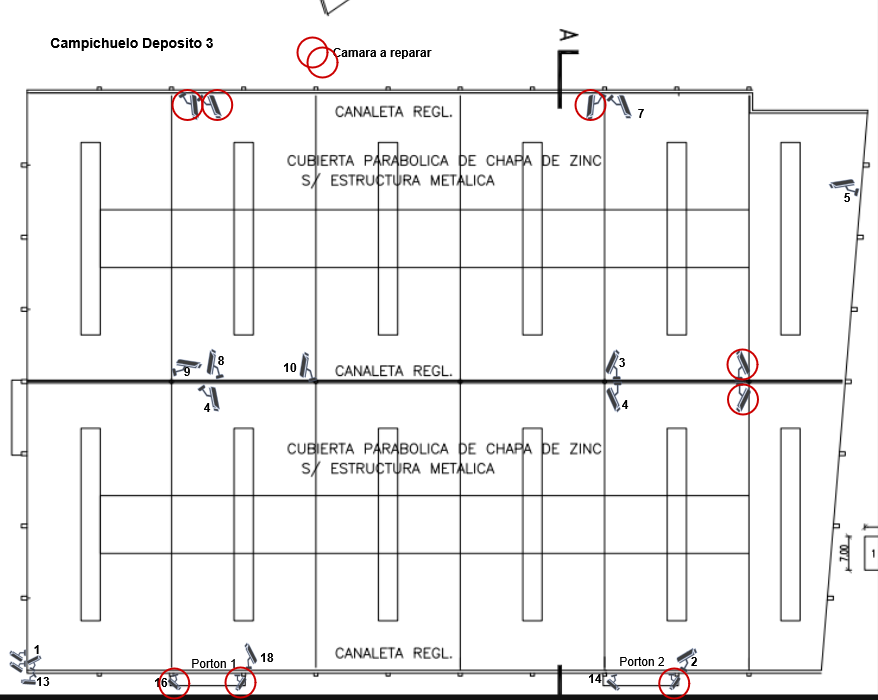

The diagram above was exported from draw.io. Its source (the exported page's mxGraphModel, read from the mxfile embedded in the PNG):
<mxGraphModel dx="824" dy="554" grid="1" gridSize="10" guides="1" tooltips="1" connect="1" arrows="1" fold="1" page="1" pageScale="1" pageWidth="1169" pageHeight="827" math="0" shadow="0">
  <root>
    <mxCell id="0" />
    <mxCell id="1" parent="0" />
    <mxCell id="3o1TCbc7jlQ64VRJacc1-1" parent="1" style="shape=image;verticalLabelPosition=bottom;labelBackgroundColor=default;verticalAlign=top;aspect=fixed;imageAspect=0;image=data:image/png,(base64 omitted: 64576 chars);rotation=-90;" value="" vertex="1">
      <mxGeometry height="877.96" width="695" x="204.48" y="-29" as="geometry" />
    </mxCell>
    <mxCell id="3o1TCbc7jlQ64VRJacc1-2" parent="1" style="fontColor=#0066CC;verticalAlign=top;verticalLabelPosition=bottom;labelPosition=center;align=center;html=1;outlineConnect=0;fillColor=#CCCCCC;strokeColor=#6881B3;gradientColor=none;gradientDirection=north;strokeWidth=2;shape=mxgraph.networks.security_camera;rotation=60;" value="" vertex="1">
      <mxGeometry height="15" width="30" x="290" y="160" as="geometry" />
    </mxCell>
    <mxCell id="3o1TCbc7jlQ64VRJacc1-3" parent="1" style="fontColor=#0066CC;verticalAlign=top;verticalLabelPosition=bottom;labelPosition=center;align=center;html=1;outlineConnect=0;fillColor=#CCCCCC;strokeColor=#6881B3;gradientColor=none;gradientDirection=north;strokeWidth=2;shape=mxgraph.networks.security_camera;rotation=45;" value="" vertex="1">
      <mxGeometry height="15" width="30" x="310" y="160" as="geometry" />
    </mxCell>
    <mxCell id="3o1TCbc7jlQ64VRJacc1-5" parent="1" style="fontColor=#0066CC;verticalAlign=top;verticalLabelPosition=bottom;labelPosition=center;align=center;html=1;outlineConnect=0;fillColor=#CCCCCC;strokeColor=#6881B3;gradientColor=none;gradientDirection=north;strokeWidth=2;shape=mxgraph.networks.security_camera;rotation=45;" value="" vertex="1">
      <mxGeometry height="15" width="30" x="719.9999025766973" y="159.99990257669734" as="geometry" />
    </mxCell>
    <mxCell id="3o1TCbc7jlQ64VRJacc1-6" parent="1" style="fontColor=#0066CC;verticalAlign=top;verticalLabelPosition=bottom;labelPosition=center;align=center;html=1;outlineConnect=0;fillColor=#CCCCCC;strokeColor=#6881B3;gradientColor=none;gradientDirection=north;strokeWidth=2;shape=mxgraph.networks.security_camera;rotation=120;direction=east;flipH=0;legacyAnchorPoints=0;flipV=1;" value="" vertex="1">
      <mxGeometry height="15" width="30" x="689.9999025766973" y="159.9999025766973" as="geometry" />
    </mxCell>
    <mxCell id="3o1TCbc7jlQ64VRJacc1-11" parent="1" style="fontColor=#0066CC;verticalAlign=top;verticalLabelPosition=bottom;labelPosition=center;align=center;html=1;outlineConnect=0;fillColor=#CCCCCC;strokeColor=#6881B3;gradientColor=none;gradientDirection=north;strokeWidth=2;shape=mxgraph.networks.security_camera;rotation=-165;flipV=1;legacyAnchorPoints=0;" value="" vertex="1">
      <mxGeometry height="15" width="30" x="941.9999025766973" y="239.99990257669728" as="geometry" />
    </mxCell>
    <mxCell id="3o1TCbc7jlQ64VRJacc1-12" parent="1" style="fontColor=#0066CC;verticalAlign=top;verticalLabelPosition=bottom;labelPosition=center;align=center;html=1;outlineConnect=0;fillColor=#CCCCCC;strokeColor=#6881B3;gradientColor=none;gradientDirection=north;strokeWidth=2;shape=mxgraph.networks.security_camera;rotation=-90;flipV=1;legacyAnchorPoints=0;" value="" vertex="1">
      <mxGeometry height="15" width="30" x="840.000030232605" y="419.9967293737058" as="geometry" />
    </mxCell>
    <mxCell id="3o1TCbc7jlQ64VRJacc1-13" parent="1" style="fontColor=#0066CC;verticalAlign=top;verticalLabelPosition=bottom;labelPosition=center;align=center;html=1;outlineConnect=0;fillColor=#CCCCCC;strokeColor=#6881B3;gradientColor=none;gradientDirection=north;strokeWidth=2;shape=mxgraph.networks.security_camera;rotation=90;flipV=1;legacyAnchorPoints=0;" value="" vertex="1">
      <mxGeometry height="15" width="30" x="711.5" y="452" as="geometry" />
    </mxCell>
    <mxCell id="3o1TCbc7jlQ64VRJacc1-14" parent="1" style="fontColor=#0066CC;verticalAlign=top;verticalLabelPosition=bottom;labelPosition=center;align=center;html=1;outlineConnect=0;fillColor=#CCCCCC;strokeColor=#6881B3;gradientColor=none;gradientDirection=north;strokeWidth=2;shape=mxgraph.networks.security_camera;rotation=-90;flipV=0;legacyAnchorPoints=0;" value="" vertex="1">
      <mxGeometry height="15" width="30" x="710.5" y="419.5" as="geometry" />
    </mxCell>
    <mxCell id="3o1TCbc7jlQ64VRJacc1-16" parent="1" style="fontColor=#0066CC;verticalAlign=top;verticalLabelPosition=bottom;labelPosition=center;align=center;html=1;outlineConnect=0;fillColor=#CCCCCC;strokeColor=#6881B3;gradientColor=none;gradientDirection=north;strokeWidth=2;shape=mxgraph.networks.security_camera;rotation=92;flipV=0;legacyAnchorPoints=0;" value="" vertex="1">
      <mxGeometry height="15" width="30" x="840.5" y="452.5" as="geometry" />
    </mxCell>
    <mxCell id="3o1TCbc7jlQ64VRJacc1-17" parent="1" style="fontColor=#0066CC;verticalAlign=top;verticalLabelPosition=bottom;labelPosition=center;align=center;html=1;outlineConnect=0;fillColor=#CCCCCC;strokeColor=#6881B3;gradientColor=none;gradientDirection=north;strokeWidth=2;shape=mxgraph.networks.security_camera;rotation=-60;flipV=0;legacyAnchorPoints=0;flipH=0;" value="" vertex="1">
      <mxGeometry height="15.61" width="24.98" x="786.01" y="712.47" as="geometry" />
    </mxCell>
    <mxCell id="3o1TCbc7jlQ64VRJacc1-18" parent="1" style="fontColor=#0066CC;verticalAlign=top;verticalLabelPosition=bottom;labelPosition=center;align=center;html=1;outlineConnect=0;fillColor=#CCCCCC;strokeColor=#6881B3;gradientColor=none;gradientDirection=north;strokeWidth=2;shape=mxgraph.networks.security_camera;rotation=75;flipV=1;legacyAnchorPoints=0;" value="" vertex="1">
      <mxGeometry height="11.9" width="16.22" x="717.39" y="740" as="geometry" />
    </mxCell>
    <mxCell id="3o1TCbc7jlQ64VRJacc1-19" parent="1" style="fontColor=#0066CC;verticalAlign=top;verticalLabelPosition=bottom;labelPosition=center;align=center;html=1;outlineConnect=0;fillColor=#CCCCCC;strokeColor=#6881B3;gradientColor=none;gradientDirection=north;strokeWidth=2;shape=mxgraph.networks.security_camera;rotation=90;flipV=0;legacyAnchorPoints=0;" value="" vertex="1">
      <mxGeometry height="11.9" width="16.22" x="778.7362811222014" y="738.4236317695643" as="geometry" />
    </mxCell>
    <mxCell id="3o1TCbc7jlQ64VRJacc1-20" parent="1" style="fontColor=#0066CC;verticalAlign=top;verticalLabelPosition=bottom;labelPosition=center;align=center;html=1;outlineConnect=0;fillColor=#CCCCCC;strokeColor=#6881B3;gradientColor=none;gradientDirection=north;strokeWidth=2;shape=mxgraph.networks.security_camera;rotation=75;flipV=1;legacyAnchorPoints=0;" value="" vertex="1">
      <mxGeometry height="11.9" width="16.22" x="278.7362811222014" y="739.4236317695643" as="geometry" />
    </mxCell>
    <mxCell id="3o1TCbc7jlQ64VRJacc1-21" parent="1" style="fontColor=#0066CC;verticalAlign=top;verticalLabelPosition=bottom;labelPosition=center;align=center;html=1;outlineConnect=0;fillColor=#CCCCCC;strokeColor=#6881B3;gradientColor=none;gradientDirection=north;strokeWidth=2;shape=mxgraph.networks.security_camera;rotation=90;flipV=0;legacyAnchorPoints=0;" value="" vertex="1">
      <mxGeometry height="11.9" width="16.22" x="344.8399999999999" y="739.16" as="geometry" />
    </mxCell>
    <mxCell id="3o1TCbc7jlQ64VRJacc1-24" parent="1" style="fontColor=#0066CC;verticalAlign=top;verticalLabelPosition=bottom;labelPosition=center;align=center;html=1;outlineConnect=0;fillColor=#CCCCCC;strokeColor=#6881B3;gradientColor=none;gradientDirection=north;strokeWidth=2;shape=mxgraph.networks.security_camera;rotation=-105;" value="" vertex="1">
      <mxGeometry height="15" width="30" x="402.90990257669733" y="422.40990257669733" as="geometry" />
    </mxCell>
    <mxCell id="3o1TCbc7jlQ64VRJacc1-25" parent="1" style="fontColor=#0066CC;verticalAlign=top;verticalLabelPosition=bottom;labelPosition=center;align=center;html=1;outlineConnect=0;fillColor=#CCCCCC;strokeColor=#6881B3;gradientColor=none;gradientDirection=north;strokeWidth=2;shape=mxgraph.networks.security_camera;rotation=55;" value="" vertex="1">
      <mxGeometry height="15" width="30" x="309.9999025766973" y="451.9999025766973" as="geometry" />
    </mxCell>
    <mxCell id="3o1TCbc7jlQ64VRJacc1-26" parent="1" style="fontColor=#0066CC;verticalAlign=top;verticalLabelPosition=bottom;labelPosition=center;align=center;html=1;outlineConnect=0;fillColor=#CCCCCC;strokeColor=#6881B3;gradientColor=none;gradientDirection=north;strokeWidth=2;shape=mxgraph.networks.security_camera;rotation=-105;" value="" vertex="1">
      <mxGeometry height="15" width="30" x="309.9999025766973" y="419.4999025766973" as="geometry" />
    </mxCell>
    <mxCell id="3o1TCbc7jlQ64VRJacc1-27" parent="1" style="fontColor=#0066CC;verticalAlign=top;verticalLabelPosition=bottom;labelPosition=center;align=center;html=1;outlineConnect=0;fillColor=#CCCCCC;strokeColor=#6881B3;gradientColor=none;gradientDirection=north;strokeWidth=2;shape=mxgraph.networks.security_camera;rotation=-15;" value="" vertex="1">
      <mxGeometry height="15" width="30" x="283.90990257669733" y="419.9999025766973" as="geometry" />
    </mxCell>
    <mxCell id="3o1TCbc7jlQ64VRJacc1-30" parent="1" style="fontColor=#0066CC;verticalAlign=top;verticalLabelPosition=bottom;labelPosition=center;align=center;html=1;outlineConnect=0;fillColor=#CCCCCC;strokeColor=#6881B3;gradientColor=none;gradientDirection=north;strokeWidth=2;shape=mxgraph.networks.security_camera;rotation=-210;flipV=0;legacyAnchorPoints=0;flipH=0;" value="" vertex="1">
      <mxGeometry height="11.9" width="16.22" x="133.9962811222013" y="737.4236317695643" as="geometry" />
    </mxCell>
    <mxCell id="3o1TCbc7jlQ64VRJacc1-31" parent="1" style="fontColor=#0066CC;verticalAlign=top;verticalLabelPosition=bottom;labelPosition=center;align=center;html=1;outlineConnect=0;fillColor=#CCCCCC;strokeColor=#6881B3;gradientColor=none;gradientDirection=north;strokeWidth=2;shape=mxgraph.networks.security_camera;rotation=-180;flipV=0;legacyAnchorPoints=0;flipH=0;" value="" vertex="1">
      <mxGeometry height="11.9" width="16.22" x="121.88846602469175" y="723.2578511525173" as="geometry" />
    </mxCell>
    <mxCell id="3o1TCbc7jlQ64VRJacc1-32" parent="1" style="fontColor=#0066CC;verticalAlign=top;verticalLabelPosition=bottom;labelPosition=center;align=center;html=1;outlineConnect=0;fillColor=#CCCCCC;strokeColor=#6881B3;gradientColor=none;gradientDirection=north;strokeWidth=2;shape=mxgraph.networks.security_camera;rotation=-180;flipV=0;legacyAnchorPoints=0;flipH=0;" value="" vertex="1">
      <mxGeometry height="11.9" width="16.22" x="121.88999999999997" y="712.2999999999998" as="geometry" />
    </mxCell>
    <mxCell id="s7LkZoTiN_UHJDDptgNw-1" parent="1" style="ellipse;whiteSpace=wrap;html=1;fillColor=none;strokeColor=light-dark(#000000,#CC0000);strokeWidth=2;" value="&lt;span style=&quot;color: rgba(0, 0, 0, 0);&quot;&gt;Ca&lt;/span&gt;" vertex="1">
      <mxGeometry height="30" width="30" x="410" y="100" as="geometry" />
    </mxCell>
    <mxCell id="s7LkZoTiN_UHJDDptgNw-2" parent="1" style="text;html=1;whiteSpace=wrap;strokeColor=none;fillColor=none;align=center;verticalAlign=middle;rounded=0;" value="Text" vertex="1">
      <mxGeometry height="30" width="60" x="560" y="390" as="geometry" />
    </mxCell>
    <mxCell id="s7LkZoTiN_UHJDDptgNw-3" parent="1" style="text;html=1;whiteSpace=wrap;strokeColor=none;fillColor=none;align=center;verticalAlign=middle;rounded=0;" value="&lt;b&gt;&lt;span style=&quot;color: light-dark(rgb(0, 0, 0), rgb(0, 0, 0));&quot;&gt;Camara a reparar&lt;/span&gt;&lt;/b&gt;" vertex="1">
      <mxGeometry height="30" width="110" x="440" y="100" as="geometry" />
    </mxCell>
    <mxCell id="pUwi8VpvyBhJA9US4ybt-3" parent="1" style="text;html=1;whiteSpace=wrap;strokeColor=none;fillColor=none;align=center;verticalAlign=middle;rounded=0;" value="&lt;b&gt;&lt;span style=&quot;color: light-dark(rgb(0, 0, 0), rgb(0, 0, 0));&quot;&gt;&lt;font style=&quot;font-size: 14px;&quot;&gt;Campichuelo Deposito 3&lt;/font&gt;&lt;/span&gt;&lt;/b&gt;" vertex="1">
      <mxGeometry height="30" width="170" x="160" y="90" as="geometry" />
    </mxCell>
    <mxCell id="-pUjKG13J3F_wxQmQG-M-1" parent="1" style="text;html=1;whiteSpace=wrap;strokeColor=none;fillColor=none;align=center;verticalAlign=middle;rounded=0;fontStyle=1" value="&lt;span style=&quot;color: light-dark(rgb(0, 0, 0), rgb(0, 0, 0));&quot;&gt;4&lt;/span&gt;" vertex="1">
      <mxGeometry height="20" width="20" x="310" y="460" as="geometry" />
    </mxCell>
    <mxCell id="-pUjKG13J3F_wxQmQG-M-2" parent="1" style="text;html=1;whiteSpace=wrap;strokeColor=none;fillColor=none;align=center;verticalAlign=middle;rounded=0;fontStyle=1" value="&lt;span style=&quot;color: light-dark(rgb(0, 0, 0), rgb(0, 0, 0));&quot;&gt;9&lt;/span&gt;" vertex="1">
      <mxGeometry height="20" width="20" x="289.91" y="424" as="geometry" />
    </mxCell>
    <mxCell id="-pUjKG13J3F_wxQmQG-M-3" parent="1" style="text;html=1;whiteSpace=wrap;strokeColor=none;fillColor=none;align=center;verticalAlign=middle;rounded=0;fontStyle=1" value="&lt;span style=&quot;color: light-dark(rgb(0, 0, 0), rgb(0, 0, 0));&quot;&gt;14&lt;/span&gt;" vertex="1">
      <mxGeometry height="20" width="20" x="698" y="731" as="geometry" />
    </mxCell>
    <mxCell id="J_dPFVYhVyGg5labgm3X-1" parent="1" style="text;html=1;whiteSpace=wrap;strokeColor=none;fillColor=none;align=center;verticalAlign=middle;rounded=0;fontStyle=1" value="&lt;span style=&quot;color: light-dark(rgb(0, 0, 0), rgb(0, 0, 0));&quot;&gt;16&lt;/span&gt;" vertex="1">
      <mxGeometry height="20" width="20" x="263.91" y="735.11" as="geometry" />
    </mxCell>
    <mxCell id="J_dPFVYhVyGg5labgm3X-2" parent="1" style="fontColor=#0066CC;verticalAlign=top;verticalLabelPosition=bottom;labelPosition=center;align=center;html=1;outlineConnect=0;fillColor=#CCCCCC;strokeColor=#6881B3;gradientColor=none;gradientDirection=north;strokeWidth=2;shape=mxgraph.networks.security_camera;rotation=-95;flipV=1;legacyAnchorPoints=0;" value="" vertex="1">
      <mxGeometry height="11.9" width="26.22" x="350" y="712.3" as="geometry" />
    </mxCell>
    <mxCell id="J_dPFVYhVyGg5labgm3X-3" parent="1" style="text;html=1;whiteSpace=wrap;strokeColor=none;fillColor=none;align=center;verticalAlign=middle;rounded=0;fontStyle=1" value="&lt;span style=&quot;color: light-dark(rgb(0, 0, 0), rgb(0, 0, 0));&quot;&gt;18&lt;/span&gt;" vertex="1">
      <mxGeometry height="20" width="20" x="370" y="710" as="geometry" />
    </mxCell>
    <mxCell id="J_dPFVYhVyGg5labgm3X-4" parent="1" style="text;html=1;whiteSpace=wrap;strokeColor=none;fillColor=none;align=center;verticalAlign=middle;rounded=0;fontStyle=1" value="&lt;span style=&quot;color: light-dark(rgb(0, 0, 0), rgb(0, 0, 0));&quot;&gt;13&lt;/span&gt;" vertex="1">
      <mxGeometry height="20" width="20" x="146.22" y="733.9" as="geometry" />
    </mxCell>
    <mxCell id="s6AZ_vCkjXuoplGmrh-V-1" parent="1" style="fontColor=#0066CC;verticalAlign=top;verticalLabelPosition=bottom;labelPosition=center;align=center;html=1;outlineConnect=0;fillColor=#CCCCCC;strokeColor=#6881B3;gradientColor=none;gradientDirection=north;strokeWidth=2;shape=mxgraph.networks.security_camera;rotation=-60;flipV=0;legacyAnchorPoints=0;flipH=0;" value="" vertex="1">
      <mxGeometry height="11.9" width="16.22" x="138.10846602469175" y="718.0978511525174" as="geometry" />
    </mxCell>
    <mxCell id="s6AZ_vCkjXuoplGmrh-V-2" parent="1" style="text;html=1;whiteSpace=wrap;strokeColor=none;fillColor=none;align=center;verticalAlign=middle;rounded=0;fontStyle=1" value="&lt;span style=&quot;color: light-dark(rgb(0, 0, 0), rgb(0, 0, 0));&quot;&gt;1&lt;/span&gt;" vertex="1">
      <mxGeometry height="20" width="20" x="140.11" y="702.1" as="geometry" />
    </mxCell>
    <mxCell id="s6AZ_vCkjXuoplGmrh-V-5" parent="1" style="text;html=1;whiteSpace=wrap;strokeColor=none;fillColor=none;align=center;verticalAlign=middle;rounded=0;fontStyle=1" value="&lt;span style=&quot;color: light-dark(rgb(0, 0, 0), rgb(0, 0, 0));&quot;&gt;2&lt;/span&gt;" vertex="1">
      <mxGeometry height="20" width="20" x="796.99" y="714.08" as="geometry" />
    </mxCell>
    <mxCell id="s6AZ_vCkjXuoplGmrh-V-6" parent="1" style="text;html=1;whiteSpace=wrap;strokeColor=none;fillColor=none;align=center;verticalAlign=middle;rounded=0;fontStyle=1" value="&lt;span style=&quot;color: light-dark(rgb(0, 0, 0), rgb(0, 0, 0));&quot;&gt;3&lt;/span&gt;" vertex="1">
      <mxGeometry height="20" width="20" x="725" y="415" as="geometry" />
    </mxCell>
    <mxCell id="s6AZ_vCkjXuoplGmrh-V-8" parent="1" style="text;html=1;whiteSpace=wrap;strokeColor=none;fillColor=none;align=center;verticalAlign=middle;rounded=0;fontStyle=1" value="&lt;span style=&quot;color: light-dark(rgb(0, 0, 0), rgb(0, 0, 0));&quot;&gt;5&lt;/span&gt;" vertex="1">
      <mxGeometry height="20" width="20" x="950" y="250" as="geometry" />
    </mxCell>
    <mxCell id="s6AZ_vCkjXuoplGmrh-V-9" parent="1" style="text;html=1;whiteSpace=wrap;strokeColor=none;fillColor=none;align=center;verticalAlign=middle;rounded=0;fontStyle=0" value="&lt;span style=&quot;color: light-dark(rgb(0, 0, 0), rgb(0, 0, 0));&quot;&gt;Porton 1&lt;/span&gt;" vertex="1">
      <mxGeometry height="20" width="60" x="297" y="716" as="geometry" />
    </mxCell>
    <mxCell id="s6AZ_vCkjXuoplGmrh-V-10" parent="1" style="text;html=1;whiteSpace=wrap;strokeColor=none;fillColor=none;align=center;verticalAlign=middle;rounded=0;fontStyle=0" value="&lt;span style=&quot;color: light-dark(rgb(0, 0, 0), rgb(0, 0, 0));&quot;&gt;Porton 2&lt;/span&gt;" vertex="1">
      <mxGeometry height="20" width="60" x="725" y="714.08" as="geometry" />
    </mxCell>
    <mxCell id="s6AZ_vCkjXuoplGmrh-V-11" parent="1" style="text;html=1;whiteSpace=wrap;strokeColor=none;fillColor=none;align=center;verticalAlign=middle;rounded=0;fontStyle=1" value="&lt;span style=&quot;color: light-dark(rgb(0, 0, 0), rgb(0, 0, 0));&quot;&gt;4&lt;/span&gt;" vertex="1">
      <mxGeometry height="20" width="20" x="728" y="457" as="geometry" />
    </mxCell>
    <mxCell id="s6AZ_vCkjXuoplGmrh-V-12" parent="1" style="text;html=1;whiteSpace=wrap;strokeColor=none;fillColor=none;align=center;verticalAlign=middle;rounded=0;fontStyle=1" value="&lt;span style=&quot;color: light-dark(rgb(0, 0, 0), rgb(0, 0, 0));&quot;&gt;8&lt;/span&gt;" vertex="1">
      <mxGeometry height="20" width="20" x="324" y="413" as="geometry" />
    </mxCell>
    <mxCell id="s6AZ_vCkjXuoplGmrh-V-13" parent="1" style="text;html=1;whiteSpace=wrap;strokeColor=none;fillColor=none;align=center;verticalAlign=middle;rounded=0;fontStyle=1" value="&lt;span style=&quot;color: light-dark(rgb(0, 0, 0), rgb(0, 0, 0));&quot;&gt;10&lt;/span&gt;" vertex="1">
      <mxGeometry height="20" width="20" x="393" y="420" as="geometry" />
    </mxCell>
    <mxCell id="s6AZ_vCkjXuoplGmrh-V-14" parent="1" style="text;html=1;whiteSpace=wrap;strokeColor=none;fillColor=none;align=center;verticalAlign=middle;rounded=0;fontStyle=1" value="&lt;span style=&quot;color: light-dark(rgb(0, 0, 0), rgb(0, 0, 0));&quot;&gt;7&lt;/span&gt;" vertex="1">
      <mxGeometry height="20" width="20" x="744" y="166" as="geometry" />
    </mxCell>
    <mxCell id="s6AZ_vCkjXuoplGmrh-V-15" parent="1" style="ellipse;whiteSpace=wrap;html=1;fillColor=none;strokeColor=light-dark(#000000,#CC0000);strokeWidth=2;" value="&lt;span style=&quot;color: rgba(0, 0, 0, 0);&quot;&gt;Ca&lt;/span&gt;" vertex="1">
      <mxGeometry height="30" width="30" x="314.84" y="152.5" as="geometry" />
    </mxCell>
    <mxCell id="s6AZ_vCkjXuoplGmrh-V-16" parent="1" style="ellipse;whiteSpace=wrap;html=1;fillColor=none;strokeColor=light-dark(#000000,#CC0000);strokeWidth=2;" value="&lt;span style=&quot;color: rgba(0, 0, 0, 0);&quot;&gt;Ca&lt;/span&gt;" vertex="1">
      <mxGeometry height="30" width="30" x="284.91" y="152.5" as="geometry" />
    </mxCell>
    <mxCell id="s6AZ_vCkjXuoplGmrh-V-18" parent="1" style="ellipse;whiteSpace=wrap;html=1;fillColor=none;strokeColor=light-dark(#000000,#CC0000);strokeWidth=2;" value="&lt;span style=&quot;color: rgba(0, 0, 0, 0);&quot;&gt;Ca&lt;/span&gt;" vertex="1">
      <mxGeometry height="30" width="30" x="420" y="110" as="geometry" />
    </mxCell>
    <mxCell id="s6AZ_vCkjXuoplGmrh-V-19" parent="1" style="ellipse;whiteSpace=wrap;html=1;fillColor=none;strokeColor=light-dark(#000000,#CC0000);strokeWidth=2;" value="&lt;span style=&quot;color: rgba(0, 0, 0, 0);&quot;&gt;Ca&lt;/span&gt;" vertex="1">
      <mxGeometry height="30" width="30" x="688" y="152.5" as="geometry" />
    </mxCell>
    <mxCell id="s6AZ_vCkjXuoplGmrh-V-21" parent="1" style="ellipse;whiteSpace=wrap;html=1;fillColor=none;strokeColor=light-dark(#000000,#CC0000);strokeWidth=2;" value="&lt;span style=&quot;color: rgba(0, 0, 0, 0);&quot;&gt;Ca&lt;/span&gt;" vertex="1">
      <mxGeometry height="30" width="30" x="840" y="412" as="geometry" />
    </mxCell>
    <mxCell id="s6AZ_vCkjXuoplGmrh-V-22" parent="1" style="ellipse;whiteSpace=wrap;html=1;fillColor=none;strokeColor=light-dark(#000000,#CC0000);strokeWidth=2;" value="&lt;span style=&quot;color: rgba(0, 0, 0, 0);&quot;&gt;Ca&lt;/span&gt;" vertex="1">
      <mxGeometry height="30" width="30" x="840.5" y="447" as="geometry" />
    </mxCell>
    <mxCell id="s6AZ_vCkjXuoplGmrh-V-23" parent="1" style="ellipse;whiteSpace=wrap;html=1;fillColor=none;strokeColor=light-dark(#000000,#CC0000);strokeWidth=2;" value="&lt;span style=&quot;color: rgba(0, 0, 0, 0);&quot;&gt;Ca&lt;/span&gt;" vertex="1">
      <mxGeometry height="30" width="30" x="771.85" y="731" as="geometry" />
    </mxCell>
    <mxCell id="s6AZ_vCkjXuoplGmrh-V-25" parent="1" style="ellipse;whiteSpace=wrap;html=1;fillColor=none;strokeColor=light-dark(#000000,#CC0000);strokeWidth=2;" value="&lt;span style=&quot;color: rgba(0, 0, 0, 0);&quot;&gt;Ca&lt;/span&gt;" vertex="1">
      <mxGeometry height="30" width="30" x="271.85" y="730.95" as="geometry" />
    </mxCell>
    <mxCell id="s6AZ_vCkjXuoplGmrh-V-26" parent="1" style="ellipse;whiteSpace=wrap;html=1;fillColor=none;strokeColor=light-dark(#000000,#CC0000);strokeWidth=2;" value="&lt;span style=&quot;color: rgba(0, 0, 0, 0);&quot;&gt;Ca&lt;/span&gt;" vertex="1">
      <mxGeometry height="30" width="30" x="337.95" y="730.11" as="geometry" />
    </mxCell>
  </root>
</mxGraphModel>